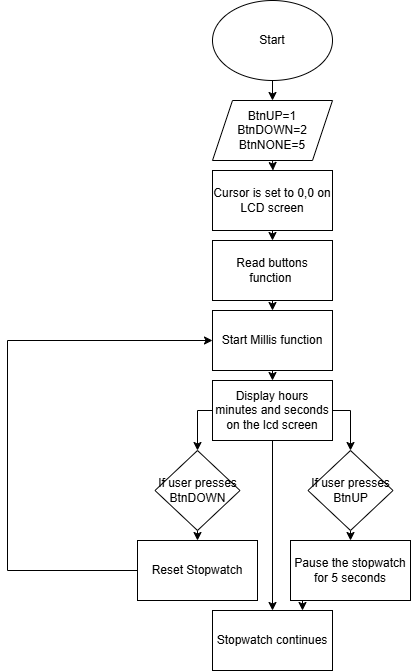

The diagram above was exported from draw.io. Its source (the exported page's mxGraphModel, read from the mxfile embedded in the PNG):
<mxGraphModel dx="1418" dy="788" grid="1" gridSize="10" guides="1" tooltips="1" connect="1" arrows="1" fold="1" page="1" pageScale="1" pageWidth="850" pageHeight="1100" math="0" shadow="0">
  <root>
    <mxCell id="0" />
    <mxCell id="1" parent="0" />
    <mxCell id="ZIPprphpoMswwIQwwVcH-4" edge="1" parent="1" source="ZIPprphpoMswwIQwwVcH-2" style="edgeStyle=orthogonalEdgeStyle;rounded=0;orthogonalLoop=1;jettySize=auto;html=1;exitX=0.5;exitY=1;exitDx=0;exitDy=0;entryX=0.5;entryY=0;entryDx=0;entryDy=0;" target="ZIPprphpoMswwIQwwVcH-3">
      <mxGeometry relative="1" as="geometry" />
    </mxCell>
    <mxCell id="ZIPprphpoMswwIQwwVcH-2" parent="1" style="ellipse;whiteSpace=wrap;html=1;" value="Start" vertex="1">
      <mxGeometry height="80" width="120" x="365" y="40" as="geometry" />
    </mxCell>
    <mxCell id="ZIPprphpoMswwIQwwVcH-6" edge="1" parent="1" source="ZIPprphpoMswwIQwwVcH-3" style="edgeStyle=orthogonalEdgeStyle;rounded=0;orthogonalLoop=1;jettySize=auto;html=1;exitX=0.5;exitY=1;exitDx=0;exitDy=0;entryX=0.5;entryY=0;entryDx=0;entryDy=0;">
      <mxGeometry relative="1" as="geometry">
        <mxPoint x="425.5" y="210" as="targetPoint" />
      </mxGeometry>
    </mxCell>
    <mxCell id="ZIPprphpoMswwIQwwVcH-3" parent="1" style="shape=parallelogram;perimeter=parallelogramPerimeter;whiteSpace=wrap;html=1;fixedSize=1;" value="BtnUP=1&lt;div&gt;BtnDOWN=2&lt;/div&gt;&lt;div&gt;BtnNONE=5&lt;/div&gt;" vertex="1">
      <mxGeometry height="60" width="120" x="365" y="140" as="geometry" />
    </mxCell>
    <mxCell id="pBSzi0bPAzpbA408v3IH-20" edge="1" parent="1" source="ZIPprphpoMswwIQwwVcH-7" style="edgeStyle=orthogonalEdgeStyle;rounded=0;orthogonalLoop=1;jettySize=auto;html=1;exitX=0.5;exitY=1;exitDx=0;exitDy=0;entryX=0.5;entryY=0;entryDx=0;entryDy=0;" target="ZIPprphpoMswwIQwwVcH-8">
      <mxGeometry relative="1" as="geometry" />
    </mxCell>
    <mxCell id="ZIPprphpoMswwIQwwVcH-7" parent="1" style="rounded=0;whiteSpace=wrap;html=1;" value="Cursor is set to 0,0 on LCD screen" vertex="1">
      <mxGeometry height="60" width="120" x="365" y="210" as="geometry" />
    </mxCell>
    <mxCell id="pBSzi0bPAzpbA408v3IH-19" edge="1" parent="1" source="ZIPprphpoMswwIQwwVcH-8" style="edgeStyle=orthogonalEdgeStyle;rounded=0;orthogonalLoop=1;jettySize=auto;html=1;exitX=0.5;exitY=1;exitDx=0;exitDy=0;entryX=0.5;entryY=0;entryDx=0;entryDy=0;" target="pBSzi0bPAzpbA408v3IH-1">
      <mxGeometry relative="1" as="geometry" />
    </mxCell>
    <mxCell id="ZIPprphpoMswwIQwwVcH-8" parent="1" style="rounded=0;whiteSpace=wrap;html=1;" value="Read buttons function&amp;nbsp;" vertex="1">
      <mxGeometry height="60" width="120" x="365" y="280" as="geometry" />
    </mxCell>
    <mxCell id="pBSzi0bPAzpbA408v3IH-18" edge="1" parent="1" source="pBSzi0bPAzpbA408v3IH-1" style="edgeStyle=orthogonalEdgeStyle;rounded=0;orthogonalLoop=1;jettySize=auto;html=1;exitX=0.5;exitY=1;exitDx=0;exitDy=0;entryX=0.5;entryY=0;entryDx=0;entryDy=0;" target="pBSzi0bPAzpbA408v3IH-2">
      <mxGeometry relative="1" as="geometry" />
    </mxCell>
    <mxCell id="pBSzi0bPAzpbA408v3IH-1" parent="1" style="rounded=0;whiteSpace=wrap;html=1;" value="Start Millis function" vertex="1">
      <mxGeometry height="60" width="120" x="365" y="350" as="geometry" />
    </mxCell>
    <mxCell id="pBSzi0bPAzpbA408v3IH-12" edge="1" parent="1" source="pBSzi0bPAzpbA408v3IH-2" style="edgeStyle=orthogonalEdgeStyle;rounded=0;orthogonalLoop=1;jettySize=auto;html=1;exitX=0.5;exitY=1;exitDx=0;exitDy=0;entryX=0.5;entryY=0;entryDx=0;entryDy=0;" target="pBSzi0bPAzpbA408v3IH-11">
      <mxGeometry relative="1" as="geometry" />
    </mxCell>
    <mxCell id="pBSzi0bPAzpbA408v3IH-14" edge="1" parent="1" source="pBSzi0bPAzpbA408v3IH-2" style="edgeStyle=orthogonalEdgeStyle;rounded=0;orthogonalLoop=1;jettySize=auto;html=1;exitX=1;exitY=0.5;exitDx=0;exitDy=0;entryX=0.5;entryY=0;entryDx=0;entryDy=0;" target="pBSzi0bPAzpbA408v3IH-8">
      <mxGeometry relative="1" as="geometry">
        <Array as="points">
          <mxPoint x="503" y="450" />
        </Array>
      </mxGeometry>
    </mxCell>
    <mxCell id="pBSzi0bPAzpbA408v3IH-15" edge="1" parent="1" source="pBSzi0bPAzpbA408v3IH-2" style="edgeStyle=orthogonalEdgeStyle;rounded=0;orthogonalLoop=1;jettySize=auto;html=1;exitX=0;exitY=0.5;exitDx=0;exitDy=0;entryX=0.5;entryY=0;entryDx=0;entryDy=0;" target="pBSzi0bPAzpbA408v3IH-5">
      <mxGeometry relative="1" as="geometry">
        <Array as="points">
          <mxPoint x="350" y="450" />
        </Array>
      </mxGeometry>
    </mxCell>
    <mxCell id="pBSzi0bPAzpbA408v3IH-2" parent="1" style="rounded=0;whiteSpace=wrap;html=1;" value="Display hours minutes and seconds on the lcd screen" vertex="1">
      <mxGeometry height="60" width="120" x="365" y="420" as="geometry" />
    </mxCell>
    <mxCell id="pBSzi0bPAzpbA408v3IH-16" edge="1" parent="1" source="pBSzi0bPAzpbA408v3IH-5" style="edgeStyle=orthogonalEdgeStyle;rounded=0;orthogonalLoop=1;jettySize=auto;html=1;exitX=0.5;exitY=1;exitDx=0;exitDy=0;entryX=0.5;entryY=0;entryDx=0;entryDy=0;" target="pBSzi0bPAzpbA408v3IH-9">
      <mxGeometry relative="1" as="geometry" />
    </mxCell>
    <mxCell id="pBSzi0bPAzpbA408v3IH-5" parent="1" style="rhombus;whiteSpace=wrap;html=1;" value="If user presses BtnDOWN" vertex="1">
      <mxGeometry height="80" width="85" x="307.5" y="490" as="geometry" />
    </mxCell>
    <mxCell id="pBSzi0bPAzpbA408v3IH-17" edge="1" parent="1" source="pBSzi0bPAzpbA408v3IH-8" style="edgeStyle=orthogonalEdgeStyle;rounded=0;orthogonalLoop=1;jettySize=auto;html=1;exitX=0.5;exitY=1;exitDx=0;exitDy=0;entryX=0.5;entryY=0;entryDx=0;entryDy=0;" target="pBSzi0bPAzpbA408v3IH-10">
      <mxGeometry relative="1" as="geometry" />
    </mxCell>
    <mxCell id="pBSzi0bPAzpbA408v3IH-8" parent="1" style="rhombus;whiteSpace=wrap;html=1;" value="If user presses BtnUP" vertex="1">
      <mxGeometry height="80" width="85" x="460.5" y="490" as="geometry" />
    </mxCell>
    <mxCell id="pBSzi0bPAzpbA408v3IH-21" edge="1" parent="1" source="pBSzi0bPAzpbA408v3IH-9" style="edgeStyle=orthogonalEdgeStyle;rounded=0;orthogonalLoop=1;jettySize=auto;html=1;exitX=0;exitY=0.5;exitDx=0;exitDy=0;entryX=0;entryY=0.5;entryDx=0;entryDy=0;" target="pBSzi0bPAzpbA408v3IH-1">
      <mxGeometry relative="1" as="geometry">
        <Array as="points">
          <mxPoint x="160" y="610" />
          <mxPoint x="160" y="380" />
        </Array>
        <mxPoint x="190" y="180" as="targetPoint" />
      </mxGeometry>
    </mxCell>
    <mxCell id="pBSzi0bPAzpbA408v3IH-9" parent="1" style="rounded=0;whiteSpace=wrap;html=1;" value="Reset Stopwatch" vertex="1">
      <mxGeometry height="60" width="120" x="290" y="580" as="geometry" />
    </mxCell>
    <mxCell id="pBSzi0bPAzpbA408v3IH-22" edge="1" parent="1" source="pBSzi0bPAzpbA408v3IH-10" style="edgeStyle=orthogonalEdgeStyle;rounded=0;orthogonalLoop=1;jettySize=auto;html=1;exitX=0.25;exitY=1;exitDx=0;exitDy=0;entryX=0.75;entryY=0;entryDx=0;entryDy=0;" target="pBSzi0bPAzpbA408v3IH-11">
      <mxGeometry relative="1" as="geometry" />
    </mxCell>
    <mxCell id="pBSzi0bPAzpbA408v3IH-10" parent="1" style="rounded=0;whiteSpace=wrap;html=1;" value="Pause the stopwatch for 5 seconds" vertex="1">
      <mxGeometry height="60" width="120" x="443" y="580" as="geometry" />
    </mxCell>
    <mxCell id="pBSzi0bPAzpbA408v3IH-11" parent="1" style="rounded=0;whiteSpace=wrap;html=1;" value="Stopwatch continues" vertex="1">
      <mxGeometry height="60" width="120" x="365" y="650" as="geometry" />
    </mxCell>
  </root>
</mxGraphModel>